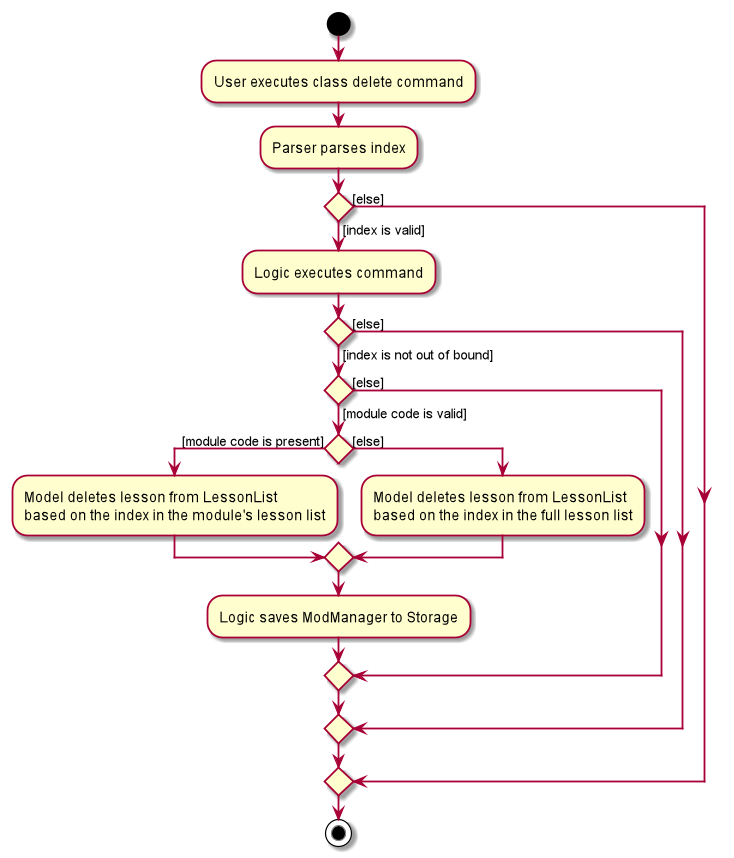

The diagram above was rendered by PlantUML. Its source (embedded in the PNG):
@startuml
start
:User executes class delete command;
:Parser parses index;
if () then ([index is valid])
    :Logic executes command;
    if () then ([index is not out of bound])
        if () then ([module code is valid])
            if () then ([module code is present])
                :Model deletes lesson from LessonList\nbased on the index in the module's lesson list;
            else ([else])
                :Model deletes lesson from LessonList\nbased on the index in the full lesson list;
            endif
            :Logic saves ModManager to Storage;
        else ([else])
        endif
    else ([else])
    endif
else ([else])
endif
stop
@enduml